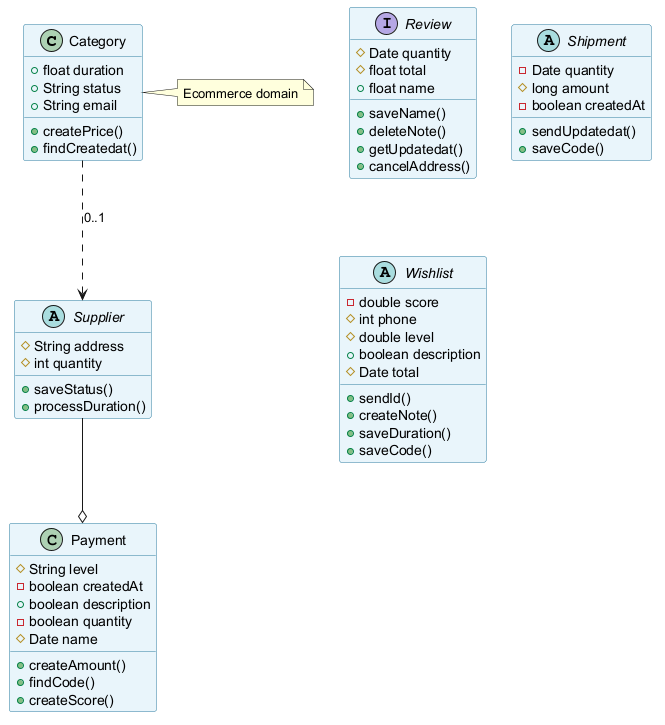

The diagram above was rendered by PlantUML. Its source (embedded in the PNG):
@startuml
skinparam backgroundColor #FFFFFF
skinparam classBackgroundColor #E8F4FA
skinparam classBorderColor #2C7DA0
class Category {
  +float duration
  +String status
  +String email
  +createPrice()
  +findCreatedat()
}
class Payment {
  #String level
  -boolean createdAt
  +boolean description
  -boolean quantity
  #Date name
  +createAmount()
  +findCode()
  +createScore()
}
interface Review {
  #Date quantity
  #float total
  +float name
  +saveName()
  +deleteNote()
  +getUpdatedat()
  +cancelAddress()
}
abstract class Shipment {
  -Date quantity
  #long amount
  -boolean createdAt
  +sendUpdatedat()
  +saveCode()
}
abstract class Supplier {
  #String address
  #int quantity
  +saveStatus()
  +processDuration()
}
abstract class Wishlist {
  -double score
  #int phone
  #double level
  +boolean description
  #Date total
  +sendId()
  +createNote()
  +saveDuration()
  +saveCode()
}
Supplier --o Payment
Category ..> Supplier : "0..1"
note right of Category : Ecommerce domain
@enduml